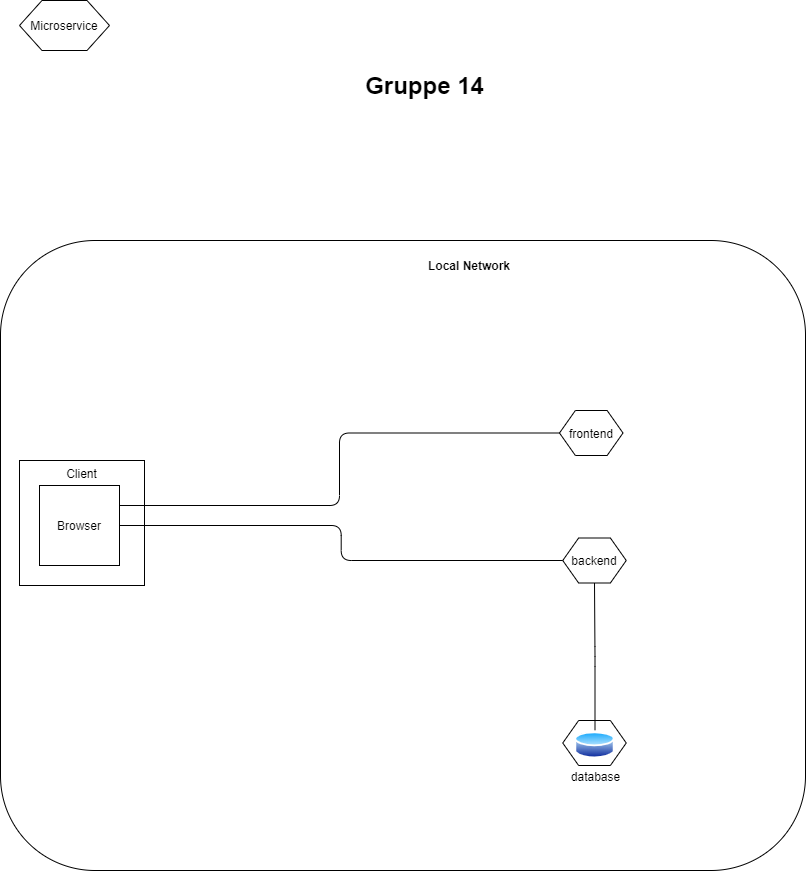

The diagram above was exported from draw.io. Its source (the exported page's mxGraphModel, read from the mxfile embedded in the PNG):
<mxGraphModel dx="2062" dy="1073" grid="1" gridSize="10" guides="1" tooltips="1" connect="1" arrows="1" fold="1" page="1" pageScale="1" pageWidth="827" pageHeight="1169" math="0" shadow="0">
  <root>
    <mxCell id="0" />
    <mxCell id="1" parent="0" />
    <mxCell id="dR_FfFKMFu5-h9lbiH7j-1" value="Client" style="whiteSpace=wrap;html=1;aspect=fixed;verticalAlign=top;" vertex="1" parent="1">
      <mxGeometry x="30" y="520" width="125" height="125" as="geometry" />
    </mxCell>
    <mxCell id="dR_FfFKMFu5-h9lbiH7j-4" value="Browser" style="whiteSpace=wrap;html=1;aspect=fixed;" vertex="1" parent="1">
      <mxGeometry x="50" y="545" width="80" height="80" as="geometry" />
    </mxCell>
    <mxCell id="dR_FfFKMFu5-h9lbiH7j-23" value="frontend" style="shape=hexagon;perimeter=hexagonPerimeter2;whiteSpace=wrap;html=1;strokeColor=#000000;" vertex="1" parent="1">
      <mxGeometry x="570" y="470" width="63.5" height="45" as="geometry" />
    </mxCell>
    <mxCell id="dR_FfFKMFu5-h9lbiH7j-24" value="backend" style="shape=hexagon;perimeter=hexagonPerimeter2;whiteSpace=wrap;html=1;strokeColor=#000000;" vertex="1" parent="1">
      <mxGeometry x="573.25" y="597.5" width="63.5" height="45" as="geometry" />
    </mxCell>
    <mxCell id="dR_FfFKMFu5-h9lbiH7j-25" value="" style="shape=hexagon;perimeter=hexagonPerimeter2;whiteSpace=wrap;html=1;strokeColor=#000000;" vertex="1" parent="1">
      <mxGeometry x="573.25" y="780" width="63.5" height="45" as="geometry" />
    </mxCell>
    <mxCell id="dR_FfFKMFu5-h9lbiH7j-26" value="database" style="aspect=fixed;perimeter=ellipsePerimeter;html=1;align=center;shadow=0;dashed=0;spacingTop=3;image;image=img/lib/active_directory/database.svg;strokeColor=#000000;" vertex="1" parent="1">
      <mxGeometry x="585" y="789.66" width="41" height="30.34" as="geometry" />
    </mxCell>
    <mxCell id="dR_FfFKMFu5-h9lbiH7j-33" value="" style="endArrow=none;html=1;edgeStyle=orthogonalEdgeStyle;entryX=0.5;entryY=1;entryDx=0;entryDy=0;exitX=0.5;exitY=0;exitDx=0;exitDy=0;" edge="1" parent="1" source="dR_FfFKMFu5-h9lbiH7j-26" target="dR_FfFKMFu5-h9lbiH7j-24">
      <mxGeometry relative="1" as="geometry">
        <mxPoint x="605" y="690" as="sourcePoint" />
        <mxPoint x="510" y="760" as="targetPoint" />
      </mxGeometry>
    </mxCell>
    <mxCell id="dR_FfFKMFu5-h9lbiH7j-35" value="" style="endArrow=none;html=1;edgeStyle=orthogonalEdgeStyle;exitX=1;exitY=0.5;exitDx=0;exitDy=0;entryX=0;entryY=0.5;entryDx=0;entryDy=0;" edge="1" parent="1" source="dR_FfFKMFu5-h9lbiH7j-4" target="dR_FfFKMFu5-h9lbiH7j-24">
      <mxGeometry relative="1" as="geometry">
        <mxPoint x="370" y="780" as="sourcePoint" />
        <mxPoint x="390" y="620" as="targetPoint" />
      </mxGeometry>
    </mxCell>
    <mxCell id="dR_FfFKMFu5-h9lbiH7j-36" value="" style="endArrow=none;html=1;edgeStyle=orthogonalEdgeStyle;exitX=1;exitY=0.25;exitDx=0;exitDy=0;entryX=0;entryY=0.5;entryDx=0;entryDy=0;" edge="1" parent="1" source="dR_FfFKMFu5-h9lbiH7j-4" target="dR_FfFKMFu5-h9lbiH7j-23">
      <mxGeometry relative="1" as="geometry">
        <mxPoint x="380" y="790" as="sourcePoint" />
        <mxPoint x="390" y="490" as="targetPoint" />
      </mxGeometry>
    </mxCell>
    <mxCell id="dR_FfFKMFu5-h9lbiH7j-40" value="Gruppe 14" style="text;strokeColor=none;fillColor=none;html=1;fontSize=24;fontStyle=1;verticalAlign=middle;align=center;" vertex="1" parent="1">
      <mxGeometry x="230" y="90" width="410" height="110" as="geometry" />
    </mxCell>
    <mxCell id="dR_FfFKMFu5-h9lbiH7j-41" value="Microservice" style="shape=hexagon;perimeter=hexagonPerimeter2;whiteSpace=wrap;html=1;strokeColor=#000000;" vertex="1" parent="1">
      <mxGeometry x="30" y="60" width="90" height="50" as="geometry" />
    </mxCell>
    <mxCell id="dR_FfFKMFu5-h9lbiH7j-48" value="Local Network" style="text;html=1;strokeColor=none;fillColor=none;align=center;verticalAlign=middle;whiteSpace=wrap;rounded=0;fontStyle=1" vertex="1" parent="1">
      <mxGeometry x="400" y="300" width="160" height="50" as="geometry" />
    </mxCell>
    <mxCell id="dR_FfFKMFu5-h9lbiH7j-56" value="" style="rounded=1;whiteSpace=wrap;html=1;strokeColor=#000000;fillColor=none;" vertex="1" parent="1">
      <mxGeometry x="11" y="300" width="805" height="630" as="geometry" />
    </mxCell>
  </root>
</mxGraphModel>